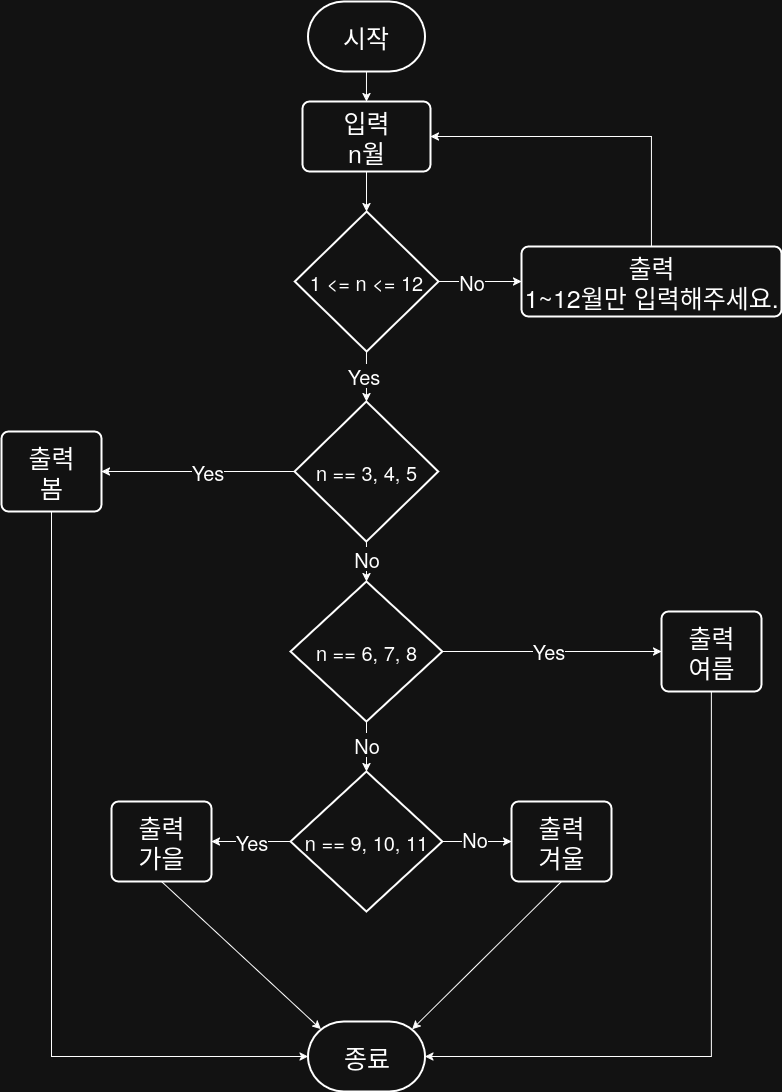

The diagram above was exported from draw.io. Its source (the exported page's mxGraphModel, read from the mxfile embedded in the PNG):
<mxGraphModel dx="1056" dy="1689" grid="1" gridSize="10" guides="1" tooltips="1" connect="1" arrows="1" fold="1" page="1" pageScale="1" pageWidth="850" pageHeight="1100" math="0" shadow="0">
  <root>
    <mxCell id="0" />
    <mxCell id="1" parent="0" />
    <mxCell id="bXta3e60xJ1WIRZ8u2cL-1" value="시작" style="strokeWidth=2;html=1;shape=mxgraph.flowchart.terminator;whiteSpace=wrap;fontSize=25;" parent="1" vertex="1">
      <mxGeometry x="356.48" y="-330" width="117" height="70" as="geometry" />
    </mxCell>
    <mxCell id="bXta3e60xJ1WIRZ8u2cL-2" value="&lt;div&gt;입력&lt;/div&gt;&lt;div&gt;n월&lt;/div&gt;" style="rounded=1;whiteSpace=wrap;html=1;absoluteArcSize=1;arcSize=14;strokeWidth=2;fontSize=25;" parent="1" vertex="1">
      <mxGeometry x="350.97999999999996" y="-230" width="127.98" height="70" as="geometry" />
    </mxCell>
    <mxCell id="bXta3e60xJ1WIRZ8u2cL-7" value="" style="endArrow=classic;html=1;rounded=0;exitX=0.5;exitY=1;exitDx=0;exitDy=0;exitPerimeter=0;entryX=0.5;entryY=0;entryDx=0;entryDy=0;" parent="1" source="bXta3e60xJ1WIRZ8u2cL-1" target="bXta3e60xJ1WIRZ8u2cL-2" edge="1">
      <mxGeometry width="50" height="50" relative="1" as="geometry">
        <mxPoint x="390" y="340" as="sourcePoint" />
        <mxPoint x="420" y="90" as="targetPoint" />
      </mxGeometry>
    </mxCell>
    <mxCell id="VOZGBUtEpR-UV2hzkZi9-22" value="종료" style="strokeWidth=2;html=1;shape=mxgraph.flowchart.terminator;whiteSpace=wrap;fontSize=25;" parent="1" vertex="1">
      <mxGeometry x="356.5" y="690" width="117" height="70" as="geometry" />
    </mxCell>
    <mxCell id="fOkgchPwIC1H_Vvn3fQt-25" style="edgeStyle=orthogonalEdgeStyle;rounded=0;orthogonalLoop=1;jettySize=auto;html=1;entryX=1;entryY=0.5;entryDx=0;entryDy=0;" edge="1" parent="1" source="VOZGBUtEpR-UV2hzkZi9-67" target="VOZGBUtEpR-UV2hzkZi9-114">
      <mxGeometry relative="1" as="geometry" />
    </mxCell>
    <mxCell id="fOkgchPwIC1H_Vvn3fQt-29" value="&lt;div&gt;Yes&lt;/div&gt;" style="edgeLabel;html=1;align=center;verticalAlign=middle;resizable=0;points=[];fontSize=20;" vertex="1" connectable="0" parent="fOkgchPwIC1H_Vvn3fQt-25">
      <mxGeometry x="-0.1359" y="2" relative="1" as="geometry">
        <mxPoint x="-4" y="-2" as="offset" />
      </mxGeometry>
    </mxCell>
    <mxCell id="VOZGBUtEpR-UV2hzkZi9-67" value="n == 3, 4, 5" style="strokeWidth=2;html=1;shape=mxgraph.flowchart.decision;whiteSpace=wrap;fontSize=20;" parent="1" vertex="1">
      <mxGeometry x="343.1" y="70" width="143.75" height="140" as="geometry" />
    </mxCell>
    <mxCell id="VOZGBUtEpR-UV2hzkZi9-114" value="&lt;div&gt;출력&lt;/div&gt;&lt;div&gt;봄&lt;/div&gt;" style="rounded=1;whiteSpace=wrap;html=1;absoluteArcSize=1;arcSize=14;strokeWidth=2;fontSize=25;" parent="1" vertex="1">
      <mxGeometry x="50" y="100" width="100" height="80" as="geometry" />
    </mxCell>
    <mxCell id="VOZGBUtEpR-UV2hzkZi9-116" value="&lt;div&gt;출력&lt;/div&gt;&lt;div&gt;여름&lt;/div&gt;" style="rounded=1;whiteSpace=wrap;html=1;absoluteArcSize=1;arcSize=14;strokeWidth=2;fontSize=25;" parent="1" vertex="1">
      <mxGeometry x="710" y="280" width="100" height="80" as="geometry" />
    </mxCell>
    <mxCell id="VOZGBUtEpR-UV2hzkZi9-125" value="" style="endArrow=classic;html=1;rounded=0;exitX=0.5;exitY=1;exitDx=0;exitDy=0;entryX=0;entryY=0.5;entryDx=0;entryDy=0;entryPerimeter=0;" parent="1" source="VOZGBUtEpR-UV2hzkZi9-114" target="VOZGBUtEpR-UV2hzkZi9-22" edge="1">
      <mxGeometry width="50" height="50" relative="1" as="geometry">
        <mxPoint x="291.05" y="900" as="sourcePoint" />
        <mxPoint x="210.05" y="1025" as="targetPoint" />
        <Array as="points">
          <mxPoint x="100" y="725" />
        </Array>
      </mxGeometry>
    </mxCell>
    <mxCell id="fOkgchPwIC1H_Vvn3fQt-27" style="edgeStyle=orthogonalEdgeStyle;rounded=0;orthogonalLoop=1;jettySize=auto;html=1;entryX=0;entryY=0.5;entryDx=0;entryDy=0;" edge="1" parent="1" source="fOkgchPwIC1H_Vvn3fQt-1" target="VOZGBUtEpR-UV2hzkZi9-116">
      <mxGeometry relative="1" as="geometry" />
    </mxCell>
    <mxCell id="fOkgchPwIC1H_Vvn3fQt-1" value="n == 6, 7, 8" style="strokeWidth=2;html=1;shape=mxgraph.flowchart.decision;whiteSpace=wrap;fontSize=20;" vertex="1" parent="1">
      <mxGeometry x="339.06" y="250" width="151.87" height="140" as="geometry" />
    </mxCell>
    <mxCell id="fOkgchPwIC1H_Vvn3fQt-20" style="edgeStyle=orthogonalEdgeStyle;rounded=0;orthogonalLoop=1;jettySize=auto;html=1;" edge="1" parent="1" source="fOkgchPwIC1H_Vvn3fQt-2" target="fOkgchPwIC1H_Vvn3fQt-14">
      <mxGeometry relative="1" as="geometry" />
    </mxCell>
    <mxCell id="fOkgchPwIC1H_Vvn3fQt-58" value="Yes" style="edgeLabel;html=1;align=center;verticalAlign=middle;resizable=0;points=[];fontSize=20;" vertex="1" connectable="0" parent="fOkgchPwIC1H_Vvn3fQt-20">
      <mxGeometry x="-0.3639" y="1" relative="1" as="geometry">
        <mxPoint x="-14" y="-1" as="offset" />
      </mxGeometry>
    </mxCell>
    <mxCell id="fOkgchPwIC1H_Vvn3fQt-56" style="edgeStyle=orthogonalEdgeStyle;rounded=0;orthogonalLoop=1;jettySize=auto;html=1;" edge="1" parent="1" source="fOkgchPwIC1H_Vvn3fQt-2" target="fOkgchPwIC1H_Vvn3fQt-16">
      <mxGeometry relative="1" as="geometry" />
    </mxCell>
    <mxCell id="fOkgchPwIC1H_Vvn3fQt-2" value="n == 9, 10, 11" style="strokeWidth=2;html=1;shape=mxgraph.flowchart.decision;whiteSpace=wrap;fontSize=20;" vertex="1" parent="1">
      <mxGeometry x="339.06" y="440" width="151.87" height="140" as="geometry" />
    </mxCell>
    <mxCell id="fOkgchPwIC1H_Vvn3fQt-14" value="&lt;div&gt;출력&lt;/div&gt;&lt;div&gt;가을&lt;/div&gt;" style="rounded=1;whiteSpace=wrap;html=1;absoluteArcSize=1;arcSize=14;strokeWidth=2;fontSize=25;" vertex="1" parent="1">
      <mxGeometry x="160" y="470" width="100" height="80" as="geometry" />
    </mxCell>
    <mxCell id="fOkgchPwIC1H_Vvn3fQt-15" value="" style="endArrow=classic;html=1;rounded=0;exitX=0.5;exitY=1;exitDx=0;exitDy=0;entryX=0.11;entryY=0.11;entryDx=0;entryDy=0;entryPerimeter=0;" edge="1" parent="1" source="fOkgchPwIC1H_Vvn3fQt-14" target="VOZGBUtEpR-UV2hzkZi9-22">
      <mxGeometry width="50" height="50" relative="1" as="geometry">
        <mxPoint x="681.05" y="950" as="sourcePoint" />
        <mxPoint x="736.06" y="935" as="targetPoint" />
      </mxGeometry>
    </mxCell>
    <mxCell id="fOkgchPwIC1H_Vvn3fQt-16" value="&lt;div&gt;출력&lt;/div&gt;&lt;div&gt;겨울&lt;/div&gt;" style="rounded=1;whiteSpace=wrap;html=1;absoluteArcSize=1;arcSize=14;strokeWidth=2;fontSize=25;" vertex="1" parent="1">
      <mxGeometry x="559.9999999999998" y="470" width="100" height="80" as="geometry" />
    </mxCell>
    <mxCell id="fOkgchPwIC1H_Vvn3fQt-17" value="" style="endArrow=classic;html=1;rounded=0;exitX=0.5;exitY=1;exitDx=0;exitDy=0;entryX=0.89;entryY=0.11;entryDx=0;entryDy=0;entryPerimeter=0;" edge="1" parent="1" source="fOkgchPwIC1H_Vvn3fQt-16" target="VOZGBUtEpR-UV2hzkZi9-22">
      <mxGeometry width="50" height="50" relative="1" as="geometry">
        <mxPoint x="921.05" y="1020" as="sourcePoint" />
        <mxPoint x="976.06" y="1005" as="targetPoint" />
      </mxGeometry>
    </mxCell>
    <mxCell id="fOkgchPwIC1H_Vvn3fQt-24" style="edgeStyle=orthogonalEdgeStyle;rounded=0;orthogonalLoop=1;jettySize=auto;html=1;" edge="1" parent="1" source="bXta3e60xJ1WIRZ8u2cL-2">
      <mxGeometry relative="1" as="geometry">
        <mxPoint x="415" y="-120" as="targetPoint" />
      </mxGeometry>
    </mxCell>
    <mxCell id="fOkgchPwIC1H_Vvn3fQt-26" style="edgeStyle=orthogonalEdgeStyle;rounded=0;orthogonalLoop=1;jettySize=auto;html=1;exitX=0.5;exitY=1;exitDx=0;exitDy=0;exitPerimeter=0;entryX=0.5;entryY=0;entryDx=0;entryDy=0;entryPerimeter=0;" edge="1" parent="1" source="VOZGBUtEpR-UV2hzkZi9-67" target="fOkgchPwIC1H_Vvn3fQt-1">
      <mxGeometry relative="1" as="geometry" />
    </mxCell>
    <mxCell id="fOkgchPwIC1H_Vvn3fQt-28" value="No" style="edgeLabel;html=1;align=center;verticalAlign=middle;resizable=0;points=[];fontSize=20;" vertex="1" connectable="0" parent="fOkgchPwIC1H_Vvn3fQt-26">
      <mxGeometry x="-0.16" y="3" relative="1" as="geometry">
        <mxPoint x="-3" as="offset" />
      </mxGeometry>
    </mxCell>
    <mxCell id="fOkgchPwIC1H_Vvn3fQt-30" style="edgeStyle=orthogonalEdgeStyle;rounded=0;orthogonalLoop=1;jettySize=auto;html=1;entryX=0.5;entryY=0;entryDx=0;entryDy=0;entryPerimeter=0;" edge="1" parent="1" source="fOkgchPwIC1H_Vvn3fQt-1" target="fOkgchPwIC1H_Vvn3fQt-2">
      <mxGeometry relative="1" as="geometry" />
    </mxCell>
    <mxCell id="fOkgchPwIC1H_Vvn3fQt-31" value="No" style="edgeLabel;html=1;align=center;verticalAlign=middle;resizable=0;points=[];fontSize=20;" vertex="1" connectable="0" parent="fOkgchPwIC1H_Vvn3fQt-30">
      <mxGeometry x="-0.1191" y="3" relative="1" as="geometry">
        <mxPoint x="-3" as="offset" />
      </mxGeometry>
    </mxCell>
    <mxCell id="fOkgchPwIC1H_Vvn3fQt-57" value="" style="endArrow=classic;html=1;rounded=0;entryX=1;entryY=0.5;entryDx=0;entryDy=0;entryPerimeter=0;exitX=0.5;exitY=1;exitDx=0;exitDy=0;" edge="1" parent="1" source="VOZGBUtEpR-UV2hzkZi9-116" target="VOZGBUtEpR-UV2hzkZi9-22">
      <mxGeometry width="50" height="50" relative="1" as="geometry">
        <mxPoint x="760" y="370" as="sourcePoint" />
        <mxPoint x="1017" y="965" as="targetPoint" />
        <Array as="points">
          <mxPoint x="760" y="725" />
        </Array>
      </mxGeometry>
    </mxCell>
    <mxCell id="fOkgchPwIC1H_Vvn3fQt-59" value="No" style="edgeLabel;html=1;align=center;verticalAlign=middle;resizable=0;points=[];fontSize=20;" vertex="1" connectable="0" parent="1">
      <mxGeometry x="530" y="520" as="geometry">
        <mxPoint x="-7" y="-13" as="offset" />
      </mxGeometry>
    </mxCell>
    <mxCell id="fOkgchPwIC1H_Vvn3fQt-60" value="Yes" style="edgeLabel;html=1;align=center;verticalAlign=middle;resizable=0;points=[];fontSize=20;" vertex="1" connectable="0" parent="1">
      <mxGeometry x="580" y="380" as="geometry">
        <mxPoint x="17" y="-61" as="offset" />
      </mxGeometry>
    </mxCell>
    <mxCell id="fOkgchPwIC1H_Vvn3fQt-64" style="edgeStyle=orthogonalEdgeStyle;rounded=0;orthogonalLoop=1;jettySize=auto;html=1;entryX=0;entryY=0.5;entryDx=0;entryDy=0;" edge="1" parent="1" source="fOkgchPwIC1H_Vvn3fQt-61" target="fOkgchPwIC1H_Vvn3fQt-63">
      <mxGeometry relative="1" as="geometry" />
    </mxCell>
    <mxCell id="fOkgchPwIC1H_Vvn3fQt-61" value="1 &amp;lt;= n &amp;lt;= 12" style="strokeWidth=2;html=1;shape=mxgraph.flowchart.decision;whiteSpace=wrap;fontSize=20;" vertex="1" parent="1">
      <mxGeometry x="343.13" y="-120" width="143.75" height="140" as="geometry" />
    </mxCell>
    <mxCell id="fOkgchPwIC1H_Vvn3fQt-62" style="edgeStyle=orthogonalEdgeStyle;rounded=0;orthogonalLoop=1;jettySize=auto;html=1;entryX=0.5;entryY=0;entryDx=0;entryDy=0;entryPerimeter=0;" edge="1" parent="1" source="fOkgchPwIC1H_Vvn3fQt-61" target="VOZGBUtEpR-UV2hzkZi9-67">
      <mxGeometry relative="1" as="geometry" />
    </mxCell>
    <mxCell id="fOkgchPwIC1H_Vvn3fQt-66" value="Yes" style="edgeLabel;html=1;align=center;verticalAlign=middle;resizable=0;points=[];fontSize=20;" vertex="1" connectable="0" parent="fOkgchPwIC1H_Vvn3fQt-62">
      <mxGeometry x="-0.06" y="-3" relative="1" as="geometry">
        <mxPoint as="offset" />
      </mxGeometry>
    </mxCell>
    <mxCell id="fOkgchPwIC1H_Vvn3fQt-65" style="edgeStyle=orthogonalEdgeStyle;rounded=0;orthogonalLoop=1;jettySize=auto;html=1;entryX=1;entryY=0.5;entryDx=0;entryDy=0;" edge="1" parent="1" source="fOkgchPwIC1H_Vvn3fQt-63" target="bXta3e60xJ1WIRZ8u2cL-2">
      <mxGeometry relative="1" as="geometry">
        <Array as="points">
          <mxPoint x="700" y="-195" />
        </Array>
      </mxGeometry>
    </mxCell>
    <mxCell id="fOkgchPwIC1H_Vvn3fQt-63" value="&lt;div&gt;출력&lt;/div&gt;&lt;div&gt;1~12월만 입력해주세요.&lt;/div&gt;" style="rounded=1;whiteSpace=wrap;html=1;absoluteArcSize=1;arcSize=14;strokeWidth=2;fontSize=25;" vertex="1" parent="1">
      <mxGeometry x="570" y="-85" width="260" height="70" as="geometry" />
    </mxCell>
    <mxCell id="fOkgchPwIC1H_Vvn3fQt-67" value="No" style="edgeLabel;html=1;align=center;verticalAlign=middle;resizable=0;points=[];fontSize=20;" vertex="1" connectable="0" parent="1">
      <mxGeometry x="520" y="-50" as="geometry" />
    </mxCell>
  </root>
</mxGraphModel>